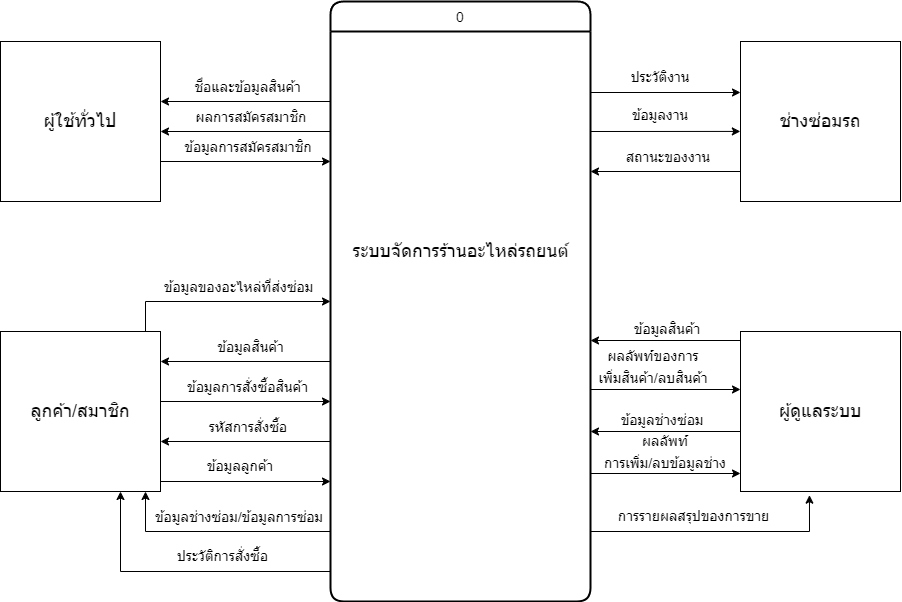

The diagram above was exported from draw.io. Its source (the exported page's mxGraphModel, read from the mxfile embedded in the PNG):
<mxGraphModel dx="2327" dy="851" grid="1" gridSize="10" guides="1" tooltips="1" connect="1" arrows="0" fold="1" page="1" pageScale="1" pageWidth="827" pageHeight="1169" math="0" shadow="0">
  <root>
    <mxCell id="0" />
    <mxCell id="1" parent="0" />
    <mxCell id="ZId1E2H34GJKlfJgI6CW-2" value="&lt;span style=&quot;font-size: 18px;&quot;&gt;ผู้ใช้ทั่วไป&lt;/span&gt;" style="whiteSpace=wrap;html=1;aspect=fixed;" parent="1" vertex="1">
      <mxGeometry x="-810" y="110" width="160" height="160" as="geometry" />
    </mxCell>
    <mxCell id="ZId1E2H34GJKlfJgI6CW-37" value="" style="endArrow=classic;html=1;rounded=0;fontSize=18;" parent="1" edge="1">
      <mxGeometry width="50" height="50" relative="1" as="geometry">
        <mxPoint x="-480" y="170" as="sourcePoint" />
        <mxPoint x="-650" y="170" as="targetPoint" />
      </mxGeometry>
    </mxCell>
    <mxCell id="ZId1E2H34GJKlfJgI6CW-39" value="" style="endArrow=classic;html=1;rounded=0;fontSize=18;" parent="1" edge="1">
      <mxGeometry width="50" height="50" relative="1" as="geometry">
        <mxPoint x="-480" y="200" as="sourcePoint" />
        <mxPoint x="-650" y="200" as="targetPoint" />
      </mxGeometry>
    </mxCell>
    <mxCell id="ZId1E2H34GJKlfJgI6CW-40" value="&lt;font style=&quot;font-size: 14px;&quot;&gt;ชื่อและข้อมูลสินค้า&lt;/font&gt;" style="text;html=1;strokeColor=none;fillColor=none;align=center;verticalAlign=middle;whiteSpace=wrap;rounded=0;fontSize=18;" parent="1" vertex="1">
      <mxGeometry x="-665" y="140" width="205" height="30" as="geometry" />
    </mxCell>
    <mxCell id="ZId1E2H34GJKlfJgI6CW-47" value="0" style="swimlane;childLayout=stackLayout;horizontal=1;startSize=30;horizontalStack=0;rounded=1;fontSize=14;fontStyle=0;strokeWidth=2;resizeParent=0;resizeLast=1;shadow=0;dashed=0;align=center;" parent="1" vertex="1">
      <mxGeometry x="-480" y="70" width="260" height="600" as="geometry" />
    </mxCell>
    <mxCell id="ZId1E2H34GJKlfJgI6CW-49" value="ระบบจัดการร้านอะไหล่รถยนต์" style="text;html=1;align=center;verticalAlign=middle;resizable=0;points=[];autosize=1;strokeColor=none;fillColor=none;fontSize=18;" parent="1" vertex="1">
      <mxGeometry x="-470" y="300" width="240" height="40" as="geometry" />
    </mxCell>
    <mxCell id="ZId1E2H34GJKlfJgI6CW-51" value="" style="endArrow=classic;html=1;rounded=0;fontSize=18;exitX=1;exitY=0.75;exitDx=0;exitDy=0;" parent="1" source="ZId1E2H34GJKlfJgI6CW-2" edge="1">
      <mxGeometry width="50" height="50" relative="1" as="geometry">
        <mxPoint x="-610" y="230" as="sourcePoint" />
        <mxPoint x="-480" y="230" as="targetPoint" />
      </mxGeometry>
    </mxCell>
    <mxCell id="ZId1E2H34GJKlfJgI6CW-52" value="&lt;font style=&quot;font-size: 14px;&quot;&gt;ข้อมูลการสมัครสมาชิก&lt;/font&gt;" style="text;html=1;strokeColor=none;fillColor=none;align=center;verticalAlign=middle;whiteSpace=wrap;rounded=0;fontSize=18;" parent="1" vertex="1">
      <mxGeometry x="-662.5" y="200" width="200" height="30" as="geometry" />
    </mxCell>
    <mxCell id="ZId1E2H34GJKlfJgI6CW-55" value="&lt;font style=&quot;font-size: 14px;&quot;&gt;ผลการสมัครสมาชิก&lt;/font&gt;" style="text;html=1;strokeColor=none;fillColor=none;align=center;verticalAlign=middle;whiteSpace=wrap;rounded=0;fontSize=18;" parent="1" vertex="1">
      <mxGeometry x="-644.5" y="170" width="170" height="30" as="geometry" />
    </mxCell>
    <mxCell id="ZId1E2H34GJKlfJgI6CW-58" value="&lt;span style=&quot;font-size: 18px;&quot;&gt;ลูกค้า/สมาชิก&lt;/span&gt;" style="whiteSpace=wrap;html=1;aspect=fixed;" parent="1" vertex="1">
      <mxGeometry x="-810" y="400" width="160" height="160" as="geometry" />
    </mxCell>
    <mxCell id="ZId1E2H34GJKlfJgI6CW-59" value="" style="endArrow=classic;html=1;rounded=0;fontSize=18;" parent="1" edge="1">
      <mxGeometry width="50" height="50" relative="1" as="geometry">
        <mxPoint x="-480" y="430" as="sourcePoint" />
        <mxPoint x="-650" y="430" as="targetPoint" />
      </mxGeometry>
    </mxCell>
    <mxCell id="ZId1E2H34GJKlfJgI6CW-60" value="&lt;font style=&quot;font-size: 14px;&quot;&gt;ข้อมูลสินค้า&lt;/font&gt;" style="text;html=1;strokeColor=none;fillColor=none;align=center;verticalAlign=middle;whiteSpace=wrap;rounded=0;fontSize=18;" parent="1" vertex="1">
      <mxGeometry x="-659" y="400" width="199" height="30" as="geometry" />
    </mxCell>
    <mxCell id="ZId1E2H34GJKlfJgI6CW-61" value="" style="endArrow=classic;html=1;rounded=0;fontSize=18;" parent="1" edge="1">
      <mxGeometry width="50" height="50" relative="1" as="geometry">
        <mxPoint x="-650" y="470" as="sourcePoint" />
        <mxPoint x="-480" y="470" as="targetPoint" />
      </mxGeometry>
    </mxCell>
    <mxCell id="ZId1E2H34GJKlfJgI6CW-62" value="&lt;font style=&quot;font-size: 14px;&quot;&gt;ข้อมูลการสั่งซื้อสินค้า&lt;/font&gt;" style="text;html=1;strokeColor=none;fillColor=none;align=center;verticalAlign=middle;whiteSpace=wrap;rounded=0;fontSize=18;" parent="1" vertex="1">
      <mxGeometry x="-660" y="440" width="195" height="30" as="geometry" />
    </mxCell>
    <mxCell id="ZId1E2H34GJKlfJgI6CW-63" value="" style="endArrow=classic;html=1;rounded=0;fontSize=18;" parent="1" edge="1">
      <mxGeometry width="50" height="50" relative="1" as="geometry">
        <mxPoint x="-480" y="510" as="sourcePoint" />
        <mxPoint x="-650" y="510" as="targetPoint" />
      </mxGeometry>
    </mxCell>
    <mxCell id="ZId1E2H34GJKlfJgI6CW-65" value="&lt;font style=&quot;font-size: 14px;&quot;&gt;รหัสการสั่งซื้อ&lt;/font&gt;" style="text;html=1;strokeColor=none;fillColor=none;align=center;verticalAlign=middle;whiteSpace=wrap;rounded=0;fontSize=18;" parent="1" vertex="1">
      <mxGeometry x="-647.5" y="480" width="170" height="30" as="geometry" />
    </mxCell>
    <mxCell id="ZId1E2H34GJKlfJgI6CW-69" value="" style="edgeStyle=segmentEdgeStyle;endArrow=classic;html=1;rounded=0;fontSize=18;" parent="1" edge="1">
      <mxGeometry width="50" height="50" relative="1" as="geometry">
        <mxPoint x="-665" y="400" as="sourcePoint" />
        <mxPoint x="-480" y="370" as="targetPoint" />
        <Array as="points">
          <mxPoint x="-665" y="370" />
        </Array>
      </mxGeometry>
    </mxCell>
    <mxCell id="ZId1E2H34GJKlfJgI6CW-80" value="&lt;font style=&quot;font-size: 14px;&quot;&gt;ข้อมูลช่างซ่อม/ข้อมูลการซ่อม&lt;/font&gt;" style="text;html=1;strokeColor=none;fillColor=none;align=center;verticalAlign=middle;whiteSpace=wrap;rounded=0;fontSize=18;" parent="1" vertex="1">
      <mxGeometry x="-686" y="570" width="230" height="30" as="geometry" />
    </mxCell>
    <mxCell id="ZId1E2H34GJKlfJgI6CW-82" value="" style="endArrow=classic;html=1;rounded=0;fontSize=18;" parent="1" edge="1">
      <mxGeometry width="50" height="50" relative="1" as="geometry">
        <mxPoint x="-650" y="550" as="sourcePoint" />
        <mxPoint x="-480" y="550" as="targetPoint" />
      </mxGeometry>
    </mxCell>
    <mxCell id="ZId1E2H34GJKlfJgI6CW-85" value="&lt;span style=&quot;font-size: 18px;&quot;&gt;ช่างซ่อมรถ&lt;/span&gt;" style="whiteSpace=wrap;html=1;aspect=fixed;" parent="1" vertex="1">
      <mxGeometry x="-70" y="110" width="160" height="160" as="geometry" />
    </mxCell>
    <mxCell id="ZId1E2H34GJKlfJgI6CW-87" value="&lt;font style=&quot;font-size: 14px;&quot;&gt;ข้อมูลลูกค้า&lt;/font&gt;" style="text;html=1;strokeColor=none;fillColor=none;align=center;verticalAlign=middle;whiteSpace=wrap;rounded=0;fontSize=14;" parent="1" vertex="1">
      <mxGeometry x="-620" y="520" width="100" height="30" as="geometry" />
    </mxCell>
    <mxCell id="qwu4aIP5szjL0HnxoAAW-2" value="" style="endArrow=classic;html=1;rounded=0;fontSize=18;" parent="1" edge="1">
      <mxGeometry width="50" height="50" relative="1" as="geometry">
        <mxPoint x="-480" y="600" as="sourcePoint" />
        <mxPoint x="-665" y="560" as="targetPoint" />
        <Array as="points">
          <mxPoint x="-665" y="600" />
        </Array>
      </mxGeometry>
    </mxCell>
    <mxCell id="qwu4aIP5szjL0HnxoAAW-7" value="&lt;font style=&quot;font-size: 14px;&quot;&gt;ข้อมูลของอะไหล่ที่ส่งซ่อม&lt;/font&gt;" style="text;html=1;strokeColor=none;fillColor=none;align=center;verticalAlign=middle;whiteSpace=wrap;rounded=0;fontSize=18;" parent="1" vertex="1">
      <mxGeometry x="-648.5" y="340" width="155" height="30" as="geometry" />
    </mxCell>
    <mxCell id="qwu4aIP5szjL0HnxoAAW-12" value="" style="endArrow=classic;html=1;rounded=0;fontSize=14;entryX=-0.001;entryY=0.562;entryDx=0;entryDy=0;entryPerimeter=0;" parent="1" target="ZId1E2H34GJKlfJgI6CW-85" edge="1">
      <mxGeometry width="50" height="50" relative="1" as="geometry">
        <mxPoint x="-220" y="200" as="sourcePoint" />
        <mxPoint x="-170" y="150" as="targetPoint" />
      </mxGeometry>
    </mxCell>
    <mxCell id="qwu4aIP5szjL0HnxoAAW-13" value="&lt;font style=&quot;font-size: 14px;&quot;&gt;ข้อมูลงาน&lt;/font&gt;" style="text;html=1;strokeColor=none;fillColor=none;align=center;verticalAlign=middle;whiteSpace=wrap;rounded=0;fontSize=14;" parent="1" vertex="1">
      <mxGeometry x="-200" y="169" width="100" height="30" as="geometry" />
    </mxCell>
    <mxCell id="qwu4aIP5szjL0HnxoAAW-15" value="" style="endArrow=classic;html=1;rounded=0;fontSize=18;" parent="1" edge="1">
      <mxGeometry width="50" height="50" relative="1" as="geometry">
        <mxPoint x="-220" y="161" as="sourcePoint" />
        <mxPoint x="-70" y="161" as="targetPoint" />
      </mxGeometry>
    </mxCell>
    <mxCell id="qwu4aIP5szjL0HnxoAAW-16" value="&lt;span style=&quot;font-size: 18px;&quot;&gt;ผู้ดูแลระบบ&lt;/span&gt;" style="whiteSpace=wrap;html=1;aspect=fixed;" parent="1" vertex="1">
      <mxGeometry x="-70" y="400" width="160" height="160" as="geometry" />
    </mxCell>
    <mxCell id="qwu4aIP5szjL0HnxoAAW-17" value="&lt;font style=&quot;font-size: 14px;&quot;&gt;ประวัติงาน&lt;/font&gt;" style="text;html=1;strokeColor=none;fillColor=none;align=center;verticalAlign=middle;whiteSpace=wrap;rounded=0;fontSize=18;" parent="1" vertex="1">
      <mxGeometry x="-195" y="130" width="90" height="30" as="geometry" />
    </mxCell>
    <mxCell id="qwu4aIP5szjL0HnxoAAW-18" value="" style="endArrow=classic;html=1;rounded=0;fontSize=18;" parent="1" edge="1">
      <mxGeometry width="50" height="50" relative="1" as="geometry">
        <mxPoint x="-70" y="240" as="sourcePoint" />
        <mxPoint x="-220" y="240" as="targetPoint" />
      </mxGeometry>
    </mxCell>
    <mxCell id="qwu4aIP5szjL0HnxoAAW-21" value="&lt;font style=&quot;font-size: 14px;&quot;&gt;สถานะของงาน&lt;/font&gt;" style="text;html=1;strokeColor=none;fillColor=none;align=center;verticalAlign=middle;whiteSpace=wrap;rounded=0;fontSize=18;" parent="1" vertex="1">
      <mxGeometry x="-202" y="210" width="120" height="30" as="geometry" />
    </mxCell>
    <mxCell id="qwu4aIP5szjL0HnxoAAW-22" value="" style="endArrow=classic;html=1;rounded=0;fontSize=18;" parent="1" edge="1">
      <mxGeometry width="50" height="50" relative="1" as="geometry">
        <mxPoint x="-70" y="409" as="sourcePoint" />
        <mxPoint x="-220" y="409" as="targetPoint" />
      </mxGeometry>
    </mxCell>
    <mxCell id="qwu4aIP5szjL0HnxoAAW-23" value="&lt;font style=&quot;font-size: 14px;&quot;&gt;ข้อมูลสินค้า&lt;/font&gt;" style="text;html=1;strokeColor=none;fillColor=none;align=center;verticalAlign=middle;whiteSpace=wrap;rounded=0;fontSize=18;" parent="1" vertex="1">
      <mxGeometry x="-204" y="382" width="122" height="30" as="geometry" />
    </mxCell>
    <mxCell id="qwu4aIP5szjL0HnxoAAW-28" value="" style="endArrow=classic;html=1;rounded=0;fontSize=18;entryX=0;entryY=1;entryDx=0;entryDy=0;" parent="1" edge="1">
      <mxGeometry width="50" height="50" relative="1" as="geometry">
        <mxPoint x="-220" y="458" as="sourcePoint" />
        <mxPoint x="-70" y="458" as="targetPoint" />
      </mxGeometry>
    </mxCell>
    <mxCell id="qwu4aIP5szjL0HnxoAAW-31" value="&lt;font style=&quot;font-size: 14px;&quot;&gt;ผลลัพท์ของการ&lt;br&gt;เพิ่มสินค้า/ลบสินค้า&lt;/font&gt;" style="text;html=1;strokeColor=none;fillColor=none;align=center;verticalAlign=middle;whiteSpace=wrap;rounded=0;fontSize=18;" parent="1" vertex="1">
      <mxGeometry x="-232" y="420" width="150" height="30" as="geometry" />
    </mxCell>
    <mxCell id="qwu4aIP5szjL0HnxoAAW-32" value="" style="endArrow=classic;html=1;rounded=0;fontSize=14;" parent="1" edge="1">
      <mxGeometry width="50" height="50" relative="1" as="geometry">
        <mxPoint x="-70" y="500" as="sourcePoint" />
        <mxPoint x="-220" y="500" as="targetPoint" />
      </mxGeometry>
    </mxCell>
    <mxCell id="qwu4aIP5szjL0HnxoAAW-33" value="&lt;font style=&quot;font-size: 14px;&quot;&gt;ข้อมูลช่างซ่อม&lt;/font&gt;" style="text;html=1;strokeColor=none;fillColor=none;align=center;verticalAlign=middle;whiteSpace=wrap;rounded=0;fontSize=14;" parent="1" vertex="1">
      <mxGeometry x="-208" y="474" width="120" height="30" as="geometry" />
    </mxCell>
    <mxCell id="qwu4aIP5szjL0HnxoAAW-34" value="" style="endArrow=classic;html=1;rounded=0;fontSize=18;" parent="1" edge="1">
      <mxGeometry width="50" height="50" relative="1" as="geometry">
        <mxPoint x="-220" y="542" as="sourcePoint" />
        <mxPoint x="-70" y="542" as="targetPoint" />
      </mxGeometry>
    </mxCell>
    <mxCell id="qwu4aIP5szjL0HnxoAAW-35" value="&lt;font style=&quot;font-size: 14px;&quot;&gt;ผลลัพท์&lt;br&gt;การเพิ่ม/ลบข้อมูลช่าง&lt;/font&gt;" style="text;html=1;strokeColor=none;fillColor=none;align=center;verticalAlign=middle;whiteSpace=wrap;rounded=0;fontSize=18;" parent="1" vertex="1">
      <mxGeometry x="-220" y="505" width="150" height="30" as="geometry" />
    </mxCell>
    <mxCell id="RDMbOR5CUBP1eAIMCDod-1" value="" style="endArrow=classic;html=1;rounded=0;entryX=0.431;entryY=1.023;entryDx=0;entryDy=0;entryPerimeter=0;" parent="1" target="qwu4aIP5szjL0HnxoAAW-16" edge="1">
      <mxGeometry width="50" height="50" relative="1" as="geometry">
        <mxPoint x="-220" y="600" as="sourcePoint" />
        <mxPoint x="-170" y="650" as="targetPoint" />
        <Array as="points">
          <mxPoint x="-1" y="600" />
        </Array>
      </mxGeometry>
    </mxCell>
    <mxCell id="RDMbOR5CUBP1eAIMCDod-2" value="" style="endArrow=classic;html=1;rounded=0;" parent="1" edge="1">
      <mxGeometry width="50" height="50" relative="1" as="geometry">
        <mxPoint x="-480" y="640" as="sourcePoint" />
        <mxPoint x="-690" y="560" as="targetPoint" />
        <Array as="points">
          <mxPoint x="-690" y="640" />
        </Array>
      </mxGeometry>
    </mxCell>
    <mxCell id="RDMbOR5CUBP1eAIMCDod-3" value="&lt;font style=&quot;font-size: 14px;&quot;&gt;ประวัติการสั่งซื้อ&lt;/font&gt;" style="text;html=1;align=center;verticalAlign=middle;whiteSpace=wrap;rounded=0;" parent="1" vertex="1">
      <mxGeometry x="-635" y="610" width="95" height="30" as="geometry" />
    </mxCell>
    <mxCell id="RDMbOR5CUBP1eAIMCDod-4" value="&lt;font style=&quot;font-size: 14px;&quot;&gt;การรายผลสรุปของการขาย&lt;/font&gt;" style="text;html=1;align=center;verticalAlign=middle;whiteSpace=wrap;rounded=0;" parent="1" vertex="1">
      <mxGeometry x="-204" y="570" width="175" height="30" as="geometry" />
    </mxCell>
  </root>
</mxGraphModel>